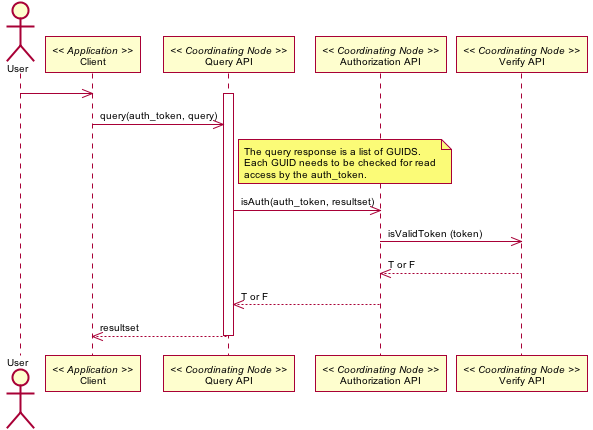

The diagram above was rendered by PlantUML. Its source (embedded in the PNG):
@startuml images/02_interaction.png
skinparam activityFontColor black
skinparam activityFontSize 10
skinparam activityFontName arial
skinparam activityArrowFontColor black
skinparam activityArrowFontSize 10
skinparam activityArrowFontName arial
skinparam classArrowFontColor black
skinparam classArrowFontSize 10
skinparam classArrowFontName arial
skinparam classAttributeFontColor black
skinparam classAttributeFontSize 10
skinparam classAttributeFontName arial
skinparam classFontColor black
skinparam classFontSize 10
skinparam classFontName arial
skinparam componentFontColor black
skinparam componentFontSize 10
skinparam componentFontName arial
skinparam componentArrowFontColor black
skinparam componentArrowFontSize 10
skinparam componentArrowFontName arial
skinparam noteFontColor black
skinparam noteFontSize 10
skinparam noteFontName arial
skinparam packageFontColor black
skinparam packageFontSize 10
skinparam packageFontName arial
skinparam sequenceActorFontColor black
skinparam sequenceActorFontSize 10
skinparam sequenceActorFontName arial
skinparam sequenceArrowFontColor black
skinparam sequenceArrowFontSize 10
skinparam sequenceArrowFontName arial
skinparam sequenceGroupingFontColor black
skinparam sequenceGroupingFontSize 10
skinparam sequenceGroupingFontName arial
skinparam sequenceGroupingHeaderFontColor black
skinparam sequenceGroupingHeaderFontSize 10
skinparam sequenceGroupingHeaderFontName arial
skinparam sequenceParticipantFontColor black
skinparam sequenceParticipantFontSize 10
skinparam sequenceParticipantFontName arial
skinparam sequenceTitleFontColor black
skinparam sequenceTitleFontSize 10
skinparam sequenceTitleFontName arial
skinparam titleFontColor black
skinparam titleFontSize 10
skinparam titleFontName arial
skinparam usecaseFontColor black
skinparam usecaseFontSize 10
skinparam usecaseFontName arial
skinparam usecaseActorFontColor black
skinparam usecaseActorFontSize 10
skinparam usecaseActorFontName arial
skinparam usecaseArrowFontColor black
skinparam usecaseArrowFontSize 10
skinparam usecaseArrowFontName arial
actor User
participant "Client" as app_client << Application >>
User -> app_client
participant "Query API" as c_query << Coordinating Node >>
activate c_query
app_client -> c_query: query(auth_token, query)
note right of c_query
The query response is a list of GUIDS.
Each GUID needs to be checked for read
access by the auth_token.
end note
participant "Authorization API" as c_authorize << Coordinating Node >>
c_query -> c_authorize: isAuth(auth_token, resultset)
participant "Verify API" as c_ver << Coordinating Node >>
c_authorize -> c_ver: isValidToken (token)
c_authorize <-- c_ver: T or F
c_query <-- c_authorize: T or F
app_client <-- c_query: resultset
deactivate c_query
@enduml